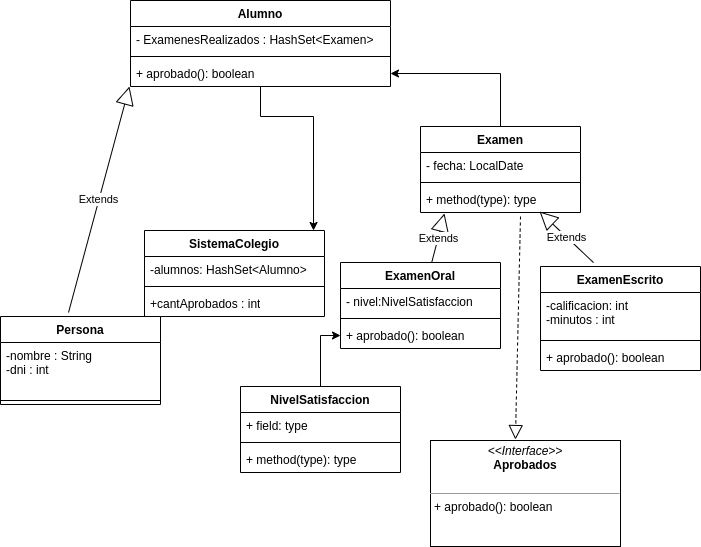

The diagram above was exported from draw.io. Its source (the exported page's mxGraphModel, read from the mxfile embedded in the PNG):
<mxGraphModel dx="806" dy="463" grid="1" gridSize="10" guides="1" tooltips="1" connect="1" arrows="1" fold="1" page="1" pageScale="1" pageWidth="827" pageHeight="1169" math="0" shadow="0">
  <root>
    <mxCell id="0" />
    <mxCell id="1" parent="0" />
    <mxCell id="XO2i7PPHGBm_Ri-_Gc0x-1" value="Alumno" style="swimlane;fontStyle=1;align=center;verticalAlign=top;childLayout=stackLayout;horizontal=1;startSize=26;horizontalStack=0;resizeParent=1;resizeParentMax=0;resizeLast=0;collapsible=1;marginBottom=0;whiteSpace=wrap;html=1;" vertex="1" parent="1">
      <mxGeometry x="310" y="14" width="260" height="86" as="geometry" />
    </mxCell>
    <mxCell id="XO2i7PPHGBm_Ri-_Gc0x-2" value="- ExamenesRealizados : HashSet&amp;lt;Examen&amp;gt;" style="text;strokeColor=none;fillColor=none;align=left;verticalAlign=top;spacingLeft=4;spacingRight=4;overflow=hidden;rotatable=0;points=[[0,0.5],[1,0.5]];portConstraint=eastwest;whiteSpace=wrap;html=1;" vertex="1" parent="XO2i7PPHGBm_Ri-_Gc0x-1">
      <mxGeometry y="26" width="260" height="26" as="geometry" />
    </mxCell>
    <mxCell id="XO2i7PPHGBm_Ri-_Gc0x-3" value="" style="line;strokeWidth=1;fillColor=none;align=left;verticalAlign=middle;spacingTop=-1;spacingLeft=3;spacingRight=3;rotatable=0;labelPosition=right;points=[];portConstraint=eastwest;strokeColor=inherit;" vertex="1" parent="XO2i7PPHGBm_Ri-_Gc0x-1">
      <mxGeometry y="52" width="260" height="8" as="geometry" />
    </mxCell>
    <mxCell id="XO2i7PPHGBm_Ri-_Gc0x-4" value="+ aprobado(): boolean" style="text;strokeColor=none;fillColor=none;align=left;verticalAlign=top;spacingLeft=4;spacingRight=4;overflow=hidden;rotatable=0;points=[[0,0.5],[1,0.5]];portConstraint=eastwest;whiteSpace=wrap;html=1;" vertex="1" parent="XO2i7PPHGBm_Ri-_Gc0x-1">
      <mxGeometry y="60" width="260" height="26" as="geometry" />
    </mxCell>
    <mxCell id="XO2i7PPHGBm_Ri-_Gc0x-38" style="edgeStyle=orthogonalEdgeStyle;rounded=0;orthogonalLoop=1;jettySize=auto;html=1;" edge="1" parent="1" source="XO2i7PPHGBm_Ri-_Gc0x-5" target="XO2i7PPHGBm_Ri-_Gc0x-4">
      <mxGeometry relative="1" as="geometry" />
    </mxCell>
    <mxCell id="XO2i7PPHGBm_Ri-_Gc0x-5" value="Examen" style="swimlane;fontStyle=1;align=center;verticalAlign=top;childLayout=stackLayout;horizontal=1;startSize=26;horizontalStack=0;resizeParent=1;resizeParentMax=0;resizeLast=0;collapsible=1;marginBottom=0;whiteSpace=wrap;html=1;" vertex="1" parent="1">
      <mxGeometry x="600" y="140" width="160" height="86" as="geometry" />
    </mxCell>
    <mxCell id="XO2i7PPHGBm_Ri-_Gc0x-6" value="- fecha: LocalDate" style="text;strokeColor=none;fillColor=none;align=left;verticalAlign=top;spacingLeft=4;spacingRight=4;overflow=hidden;rotatable=0;points=[[0,0.5],[1,0.5]];portConstraint=eastwest;whiteSpace=wrap;html=1;" vertex="1" parent="XO2i7PPHGBm_Ri-_Gc0x-5">
      <mxGeometry y="26" width="160" height="26" as="geometry" />
    </mxCell>
    <mxCell id="XO2i7PPHGBm_Ri-_Gc0x-7" value="" style="line;strokeWidth=1;fillColor=none;align=left;verticalAlign=middle;spacingTop=-1;spacingLeft=3;spacingRight=3;rotatable=0;labelPosition=right;points=[];portConstraint=eastwest;strokeColor=inherit;" vertex="1" parent="XO2i7PPHGBm_Ri-_Gc0x-5">
      <mxGeometry y="52" width="160" height="8" as="geometry" />
    </mxCell>
    <mxCell id="XO2i7PPHGBm_Ri-_Gc0x-8" value="+ method(type): type" style="text;strokeColor=none;fillColor=none;align=left;verticalAlign=top;spacingLeft=4;spacingRight=4;overflow=hidden;rotatable=0;points=[[0,0.5],[1,0.5]];portConstraint=eastwest;whiteSpace=wrap;html=1;" vertex="1" parent="XO2i7PPHGBm_Ri-_Gc0x-5">
      <mxGeometry y="60" width="160" height="26" as="geometry" />
    </mxCell>
    <mxCell id="XO2i7PPHGBm_Ri-_Gc0x-9" value="ExamenEscrito" style="swimlane;fontStyle=1;align=center;verticalAlign=top;childLayout=stackLayout;horizontal=1;startSize=26;horizontalStack=0;resizeParent=1;resizeParentMax=0;resizeLast=0;collapsible=1;marginBottom=0;whiteSpace=wrap;html=1;" vertex="1" parent="1">
      <mxGeometry x="720" y="280" width="160" height="104" as="geometry" />
    </mxCell>
    <mxCell id="XO2i7PPHGBm_Ri-_Gc0x-10" value="-calificacion: int&lt;br&gt;-minutos : int" style="text;strokeColor=none;fillColor=none;align=left;verticalAlign=top;spacingLeft=4;spacingRight=4;overflow=hidden;rotatable=0;points=[[0,0.5],[1,0.5]];portConstraint=eastwest;whiteSpace=wrap;html=1;" vertex="1" parent="XO2i7PPHGBm_Ri-_Gc0x-9">
      <mxGeometry y="26" width="160" height="44" as="geometry" />
    </mxCell>
    <mxCell id="XO2i7PPHGBm_Ri-_Gc0x-11" value="" style="line;strokeWidth=1;fillColor=none;align=left;verticalAlign=middle;spacingTop=-1;spacingLeft=3;spacingRight=3;rotatable=0;labelPosition=right;points=[];portConstraint=eastwest;strokeColor=inherit;" vertex="1" parent="XO2i7PPHGBm_Ri-_Gc0x-9">
      <mxGeometry y="70" width="160" height="8" as="geometry" />
    </mxCell>
    <mxCell id="XO2i7PPHGBm_Ri-_Gc0x-12" value="+ aprobado(): boolean" style="text;strokeColor=none;fillColor=none;align=left;verticalAlign=top;spacingLeft=4;spacingRight=4;overflow=hidden;rotatable=0;points=[[0,0.5],[1,0.5]];portConstraint=eastwest;whiteSpace=wrap;html=1;" vertex="1" parent="XO2i7PPHGBm_Ri-_Gc0x-9">
      <mxGeometry y="78" width="160" height="26" as="geometry" />
    </mxCell>
    <mxCell id="XO2i7PPHGBm_Ri-_Gc0x-13" value="ExamenOral" style="swimlane;fontStyle=1;align=center;verticalAlign=top;childLayout=stackLayout;horizontal=1;startSize=26;horizontalStack=0;resizeParent=1;resizeParentMax=0;resizeLast=0;collapsible=1;marginBottom=0;whiteSpace=wrap;html=1;" vertex="1" parent="1">
      <mxGeometry x="520" y="276" width="160" height="86" as="geometry" />
    </mxCell>
    <mxCell id="XO2i7PPHGBm_Ri-_Gc0x-14" value="- nivel:NivelSatisfaccion" style="text;strokeColor=none;fillColor=none;align=left;verticalAlign=top;spacingLeft=4;spacingRight=4;overflow=hidden;rotatable=0;points=[[0,0.5],[1,0.5]];portConstraint=eastwest;whiteSpace=wrap;html=1;" vertex="1" parent="XO2i7PPHGBm_Ri-_Gc0x-13">
      <mxGeometry y="26" width="160" height="26" as="geometry" />
    </mxCell>
    <mxCell id="XO2i7PPHGBm_Ri-_Gc0x-15" value="" style="line;strokeWidth=1;fillColor=none;align=left;verticalAlign=middle;spacingTop=-1;spacingLeft=3;spacingRight=3;rotatable=0;labelPosition=right;points=[];portConstraint=eastwest;strokeColor=inherit;" vertex="1" parent="XO2i7PPHGBm_Ri-_Gc0x-13">
      <mxGeometry y="52" width="160" height="8" as="geometry" />
    </mxCell>
    <mxCell id="XO2i7PPHGBm_Ri-_Gc0x-16" value="+ aprobado(): boolean" style="text;strokeColor=none;fillColor=none;align=left;verticalAlign=top;spacingLeft=4;spacingRight=4;overflow=hidden;rotatable=0;points=[[0,0.5],[1,0.5]];portConstraint=eastwest;whiteSpace=wrap;html=1;" vertex="1" parent="XO2i7PPHGBm_Ri-_Gc0x-13">
      <mxGeometry y="60" width="160" height="26" as="geometry" />
    </mxCell>
    <mxCell id="XO2i7PPHGBm_Ri-_Gc0x-17" value="SistemaColegio" style="swimlane;fontStyle=1;align=center;verticalAlign=top;childLayout=stackLayout;horizontal=1;startSize=26;horizontalStack=0;resizeParent=1;resizeParentMax=0;resizeLast=0;collapsible=1;marginBottom=0;whiteSpace=wrap;html=1;" vertex="1" parent="1">
      <mxGeometry x="324" y="244" width="180" height="86" as="geometry" />
    </mxCell>
    <mxCell id="XO2i7PPHGBm_Ri-_Gc0x-18" value="-alumnos: HashSet&amp;lt;Alumno&amp;gt;" style="text;strokeColor=none;fillColor=none;align=left;verticalAlign=top;spacingLeft=4;spacingRight=4;overflow=hidden;rotatable=0;points=[[0,0.5],[1,0.5]];portConstraint=eastwest;whiteSpace=wrap;html=1;" vertex="1" parent="XO2i7PPHGBm_Ri-_Gc0x-17">
      <mxGeometry y="26" width="180" height="26" as="geometry" />
    </mxCell>
    <mxCell id="XO2i7PPHGBm_Ri-_Gc0x-19" value="" style="line;strokeWidth=1;fillColor=none;align=left;verticalAlign=middle;spacingTop=-1;spacingLeft=3;spacingRight=3;rotatable=0;labelPosition=right;points=[];portConstraint=eastwest;strokeColor=inherit;" vertex="1" parent="XO2i7PPHGBm_Ri-_Gc0x-17">
      <mxGeometry y="52" width="180" height="8" as="geometry" />
    </mxCell>
    <mxCell id="XO2i7PPHGBm_Ri-_Gc0x-20" value="+cantAprobados : int" style="text;strokeColor=none;fillColor=none;align=left;verticalAlign=top;spacingLeft=4;spacingRight=4;overflow=hidden;rotatable=0;points=[[0,0.5],[1,0.5]];portConstraint=eastwest;whiteSpace=wrap;html=1;" vertex="1" parent="XO2i7PPHGBm_Ri-_Gc0x-17">
      <mxGeometry y="60" width="180" height="26" as="geometry" />
    </mxCell>
    <mxCell id="XO2i7PPHGBm_Ri-_Gc0x-39" style="edgeStyle=orthogonalEdgeStyle;rounded=0;orthogonalLoop=1;jettySize=auto;html=1;" edge="1" parent="1" source="XO2i7PPHGBm_Ri-_Gc0x-21" target="XO2i7PPHGBm_Ri-_Gc0x-16">
      <mxGeometry relative="1" as="geometry" />
    </mxCell>
    <mxCell id="XO2i7PPHGBm_Ri-_Gc0x-21" value="NivelSatisfaccion" style="swimlane;fontStyle=1;align=center;verticalAlign=top;childLayout=stackLayout;horizontal=1;startSize=26;horizontalStack=0;resizeParent=1;resizeParentMax=0;resizeLast=0;collapsible=1;marginBottom=0;whiteSpace=wrap;html=1;" vertex="1" parent="1">
      <mxGeometry x="420" y="400" width="160" height="86" as="geometry" />
    </mxCell>
    <mxCell id="XO2i7PPHGBm_Ri-_Gc0x-22" value="+ field: type" style="text;strokeColor=none;fillColor=none;align=left;verticalAlign=top;spacingLeft=4;spacingRight=4;overflow=hidden;rotatable=0;points=[[0,0.5],[1,0.5]];portConstraint=eastwest;whiteSpace=wrap;html=1;" vertex="1" parent="XO2i7PPHGBm_Ri-_Gc0x-21">
      <mxGeometry y="26" width="160" height="26" as="geometry" />
    </mxCell>
    <mxCell id="XO2i7PPHGBm_Ri-_Gc0x-23" value="" style="line;strokeWidth=1;fillColor=none;align=left;verticalAlign=middle;spacingTop=-1;spacingLeft=3;spacingRight=3;rotatable=0;labelPosition=right;points=[];portConstraint=eastwest;strokeColor=inherit;" vertex="1" parent="XO2i7PPHGBm_Ri-_Gc0x-21">
      <mxGeometry y="52" width="160" height="8" as="geometry" />
    </mxCell>
    <mxCell id="XO2i7PPHGBm_Ri-_Gc0x-24" value="+ method(type): type" style="text;strokeColor=none;fillColor=none;align=left;verticalAlign=top;spacingLeft=4;spacingRight=4;overflow=hidden;rotatable=0;points=[[0,0.5],[1,0.5]];portConstraint=eastwest;whiteSpace=wrap;html=1;" vertex="1" parent="XO2i7PPHGBm_Ri-_Gc0x-21">
      <mxGeometry y="60" width="160" height="26" as="geometry" />
    </mxCell>
    <mxCell id="XO2i7PPHGBm_Ri-_Gc0x-27" value="&lt;p style=&quot;margin:0px;margin-top:4px;text-align:center;&quot;&gt;&lt;i&gt;&amp;lt;&amp;lt;Interface&amp;gt;&amp;gt;&lt;/i&gt;&lt;br&gt;&lt;b&gt;Aprobados&lt;/b&gt;&lt;/p&gt;&lt;p style=&quot;margin:0px;margin-left:4px;&quot;&gt;&lt;br&gt;&lt;/p&gt;&lt;hr size=&quot;1&quot;&gt;&lt;p style=&quot;margin:0px;margin-left:4px;&quot;&gt;+ aprobado(): boolean&lt;br&gt;&lt;br&gt;&lt;/p&gt;" style="verticalAlign=top;align=left;overflow=fill;fontSize=12;fontFamily=Helvetica;html=1;whiteSpace=wrap;" vertex="1" parent="1">
      <mxGeometry x="610" y="454" width="190" height="106" as="geometry" />
    </mxCell>
    <mxCell id="XO2i7PPHGBm_Ri-_Gc0x-28" value="Extends" style="endArrow=block;endSize=16;endFill=0;html=1;rounded=0;entryX=0.15;entryY=1.038;entryDx=0;entryDy=0;entryPerimeter=0;" edge="1" parent="1" source="XO2i7PPHGBm_Ri-_Gc0x-13" target="XO2i7PPHGBm_Ri-_Gc0x-8">
      <mxGeometry width="160" relative="1" as="geometry">
        <mxPoint x="330" y="250" as="sourcePoint" />
        <mxPoint x="490" y="250" as="targetPoint" />
      </mxGeometry>
    </mxCell>
    <mxCell id="XO2i7PPHGBm_Ri-_Gc0x-29" value="Extends" style="endArrow=block;endSize=16;endFill=0;html=1;rounded=0;exitX=0.331;exitY=-0.038;exitDx=0;exitDy=0;exitPerimeter=0;entryX=0.744;entryY=0.962;entryDx=0;entryDy=0;entryPerimeter=0;" edge="1" parent="1" source="XO2i7PPHGBm_Ri-_Gc0x-9" target="XO2i7PPHGBm_Ri-_Gc0x-8">
      <mxGeometry width="160" relative="1" as="geometry">
        <mxPoint x="330" y="250" as="sourcePoint" />
        <mxPoint x="730" y="230" as="targetPoint" />
      </mxGeometry>
    </mxCell>
    <mxCell id="XO2i7PPHGBm_Ri-_Gc0x-30" value="" style="endArrow=block;dashed=1;endFill=0;endSize=12;html=1;rounded=0;entryX=0.447;entryY=-0.009;entryDx=0;entryDy=0;entryPerimeter=0;" edge="1" parent="1" target="XO2i7PPHGBm_Ri-_Gc0x-27">
      <mxGeometry width="160" relative="1" as="geometry">
        <mxPoint x="700" y="230" as="sourcePoint" />
        <mxPoint x="840" y="460" as="targetPoint" />
      </mxGeometry>
    </mxCell>
    <mxCell id="XO2i7PPHGBm_Ri-_Gc0x-31" value="Persona" style="swimlane;fontStyle=1;align=center;verticalAlign=top;childLayout=stackLayout;horizontal=1;startSize=26;horizontalStack=0;resizeParent=1;resizeParentMax=0;resizeLast=0;collapsible=1;marginBottom=0;whiteSpace=wrap;html=1;" vertex="1" parent="1">
      <mxGeometry x="180" y="330" width="160" height="88" as="geometry" />
    </mxCell>
    <mxCell id="XO2i7PPHGBm_Ri-_Gc0x-32" value="-nombre : String&lt;br&gt;-dni : int&lt;br&gt;" style="text;strokeColor=none;fillColor=none;align=left;verticalAlign=top;spacingLeft=4;spacingRight=4;overflow=hidden;rotatable=0;points=[[0,0.5],[1,0.5]];portConstraint=eastwest;whiteSpace=wrap;html=1;" vertex="1" parent="XO2i7PPHGBm_Ri-_Gc0x-31">
      <mxGeometry y="26" width="160" height="54" as="geometry" />
    </mxCell>
    <mxCell id="XO2i7PPHGBm_Ri-_Gc0x-33" value="" style="line;strokeWidth=1;fillColor=none;align=left;verticalAlign=middle;spacingTop=-1;spacingLeft=3;spacingRight=3;rotatable=0;labelPosition=right;points=[];portConstraint=eastwest;strokeColor=inherit;" vertex="1" parent="XO2i7PPHGBm_Ri-_Gc0x-31">
      <mxGeometry y="80" width="160" height="8" as="geometry" />
    </mxCell>
    <mxCell id="XO2i7PPHGBm_Ri-_Gc0x-35" value="Extends" style="endArrow=block;endSize=16;endFill=0;html=1;rounded=0;entryX=-0.004;entryY=1;entryDx=0;entryDy=0;entryPerimeter=0;exitX=0.425;exitY=-0.045;exitDx=0;exitDy=0;exitPerimeter=0;" edge="1" parent="1" source="XO2i7PPHGBm_Ri-_Gc0x-31" target="XO2i7PPHGBm_Ri-_Gc0x-4">
      <mxGeometry width="160" relative="1" as="geometry">
        <mxPoint x="510" y="210" as="sourcePoint" />
        <mxPoint x="670" y="210" as="targetPoint" />
      </mxGeometry>
    </mxCell>
    <mxCell id="XO2i7PPHGBm_Ri-_Gc0x-36" style="edgeStyle=orthogonalEdgeStyle;rounded=0;orthogonalLoop=1;jettySize=auto;html=1;entryX=0.939;entryY=0;entryDx=0;entryDy=0;entryPerimeter=0;" edge="1" parent="1" source="XO2i7PPHGBm_Ri-_Gc0x-4" target="XO2i7PPHGBm_Ri-_Gc0x-17">
      <mxGeometry relative="1" as="geometry">
        <Array as="points">
          <mxPoint x="440" y="130" />
          <mxPoint x="493" y="130" />
        </Array>
      </mxGeometry>
    </mxCell>
  </root>
</mxGraphModel>